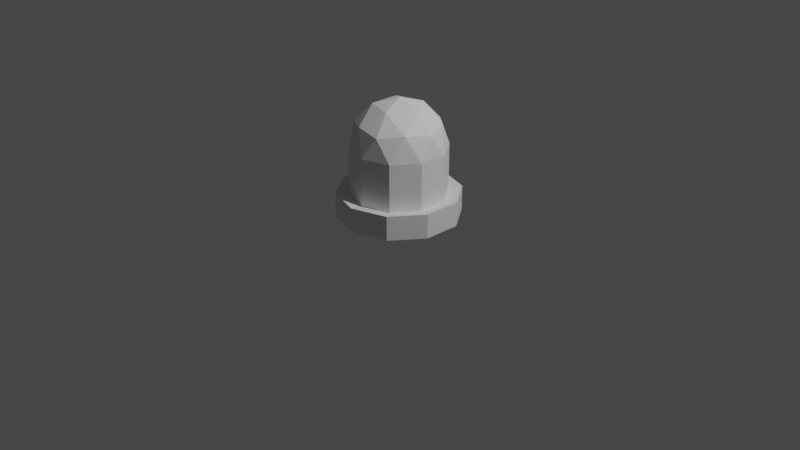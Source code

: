 # Source: doc_foote.blend  (saved by Blender 3.0.42; exported with 4.5.12 LTS)
import bpy
from mathutils import Matrix  # noqa: F401  (used for matrix-valued properties, if any)

bpy.ops.wm.read_factory_settings(use_empty=True)
scene = bpy.context.scene
scene.name = 'Scene'

# ---- collections
col_collection = bpy.data.collections.new('Collection'); scene.collection.children.link(col_collection)

# ---- world
world_world = bpy.data.worlds.new('World'); scene.world = world_world
world_world.use_nodes = True; world_world.node_tree.nodes.clear()
_N = world_world.node_tree.nodes; _L = world_world.node_tree.links
n0 = _N.new('ShaderNodeOutputWorld'); n0.name = 'World Output'; n0.location = (300, 300)
n1 = _N.new('ShaderNodeBackground'); n1.name = 'Background'; n1.location = (10, 300)
n1.inputs[0].default_value = (0.05088, 0.05088, 0.05088, 1.0)
_L.new(n1.outputs[0], n0.inputs[0])
n0.is_active_output = True
world_world.color = (0.05088, 0.05088, 0.05088)
world_world.use_sun_shadow = False
world_world.sun_shadow_jitter_overblur = 0.0

# ---- cameras
cam_camera = bpy.data.cameras.new('Camera')
cam_camera.clip_end = 100.0
cam_camera.ortho_scale = 7.314

# ---- lights
light_light = bpy.data.lights.new('Light', 'POINT')
light_light.transmission_factor = 0.0
light_light.energy = 1000.0
light_light.shadow_soft_size = 0.1
light_light.shadow_maximum_resolution = 0.006
light_light.use_absolute_resolution = True

# ---- meshes
me_icosphere = bpy.data.meshes.new('Icosphere')
me_icosphere.from_pydata([(0.2764, -0.8506, 0.4472), (-0.7236, -0.5257, 0.4472), (-0.7236, 0.5257, 0.4472), (0.2764, 0.8506, 0.4472), (0.8944, 0.0, 0.4472), (0.0, 0.0, 1.0), (0.9511, -0.309, 0.0), (0.9511, 0.309, 0.0), (0.0, -1.0, 0.0), (0.5878, -0.809, 0.0), (-0.9511, -0.309, 0.0), (-0.5878, -0.809, 0.0), (-0.5878, 0.809, 0.0), (-0.9511, 0.309, 0.0), (0.5878, 0.809, 0.0), (0.0, 1.0, 0.0), (0.6882, -0.5, 0.5257), (-0.2629, -0.809, 0.5257), (-0.8506, 0.0, 0.5257), (-0.2629, 0.809, 0.5257), (0.6882, 0.5, 0.5257), (0.1625, -0.5, 0.8507), (0.5257, 0.0, 0.8507), (-0.4253, -0.309, 0.8507), (-0.4253, 0.309, 0.8507), (0.1625, 0.5, 0.8507), (0.8013, -0.2604, -1.0), (0.8013, 0.2604, -1.0), (0.0, -0.8426, -1.0), (0.4952, -0.6816, -1.0), (-0.8013, -0.2604, -1.0), (-0.4952, -0.6816, -1.0), (-0.4952, 0.6816, -1.0), (-0.8013, 0.2604, -1.0), (0.4952, 0.6816, -1.0), (0.0, 0.8426, -1.0), (0.9511, 0.309, -1.0), (0.5878, 0.809, -1.0), (0.0, 1.0, -1.0), (-0.5878, 0.809, -1.0), (-0.9511, 0.309, -1.0), (-0.9511, -0.309, -1.0), (-0.5878, -0.809, -1.0), (0.0, -1.0, -1.0), (0.5878, -0.809, -1.0), (0.9511, -0.309, -1.0), (0.8013, 0.2604, -0.4), (0.4952, 0.6816, -0.4), (0.0, 0.8426, -0.4), (-0.4952, 0.6816, -0.4), (-0.8013, 0.2604, -0.4), (-0.8013, -0.2604, -0.4), (-0.4952, -0.6816, -0.4), (0.0, -0.8426, -0.4), (0.4952, -0.6816, -0.4), (0.8013, -0.2604, -0.4), (0.9511, 0.309, -1.4), (0.5878, 0.809, -1.4), (0.0, 1.0, -1.4), (-0.5878, 0.809, -1.4), (-0.9511, 0.309, -1.4), (-0.9511, -0.309, -1.4), (-0.5878, -0.809, -1.4), (0.0, -1.0, -1.4), (0.5878, -0.809, -1.4), (0.9511, -0.309, -1.4), (0.8013, 0.2604, -1.4), (0.4952, 0.6816, -1.4), (0.0, 0.8426, -1.4), (-0.4952, 0.6816, -1.4), (-0.8013, 0.2604, -1.4), (-0.8013, -0.2604, -1.4), (-0.4952, -0.6816, -1.4), (0.0, -0.8426, -1.4), (0.4952, -0.6816, -1.4), (0.8013, -0.2604, -1.4), (1.218, 0.3956, -0.944), (0.7525, 1.036, -0.944), (8.35e-10, 1.28, -0.944), (-0.7525, 1.036, -0.944), (-1.218, 0.3956, -0.944), (-1.218, -0.3956, -0.944), (-0.7525, -1.036, -0.944), (8.35e-10, -1.28, -0.944), (0.7525, -1.036, -0.944), (1.218, -0.3956, -0.944), (-1.218, 0.3956, -1.456), (-0.7525, 1.036, -1.456), (8.35e-10, 1.28, -1.456), (0.7525, 1.036, -1.456), (1.218, 0.3956, -1.456), (-1.218, -0.3956, -1.456), (-0.7525, -1.036, -1.456), (8.35e-10, -1.28, -1.456), (0.7525, -1.036, -1.456), (1.218, -0.3956, -1.456)], [], [(0, 16, 21), (1, 17, 23), (2, 18, 24), (3, 19, 25), (4, 20, 22), (22, 25, 5), (22, 20, 25), (20, 3, 25), (25, 24, 5), (25, 19, 24), (19, 2, 24), (24, 23, 5), (24, 18, 23), (18, 1, 23), (23, 21, 5), (23, 17, 21), (17, 0, 21), (21, 22, 5), (21, 16, 22), (16, 4, 22), (7, 20, 4), (7, 14, 20), (14, 3, 20), (15, 19, 3), (15, 12, 19), (12, 2, 19), (13, 18, 2), (13, 10, 18), (10, 1, 18), (11, 17, 1), (11, 8, 17), (8, 0, 17), (9, 16, 0), (9, 6, 16), (6, 4, 16), (14, 15, 3), (12, 13, 2), (10, 11, 1), (8, 9, 0), (6, 7, 4), (15, 14, 37, 38), (29, 28, 53, 54), (7, 6, 45, 36), (13, 12, 39, 40), (6, 9, 44, 45), (8, 11, 42, 43), (11, 10, 41, 42), (10, 13, 40, 41), (12, 15, 38, 39), (14, 7, 36, 37), (9, 8, 43, 44), (60, 61, 91, 86), (33, 30, 71, 70), (65, 56, 90, 95), (26, 27, 66, 75), (35, 32, 69, 68), (41, 40, 80, 81), (28, 29, 74, 73), (27, 34, 67, 66), (58, 59, 87, 88), (30, 31, 72, 71), (46, 55, 54, 53, 52, 51, 50, 49, 48, 47), (35, 34, 47, 48), (30, 33, 50, 51), (27, 26, 55, 46), (33, 32, 49, 50), (28, 31, 52, 53), (34, 27, 46, 47), (31, 30, 51, 52), (26, 29, 54, 55), (32, 35, 48, 49), (66, 67, 57, 56), (68, 69, 59, 58), (70, 71, 61, 60), (72, 73, 63, 62), (74, 75, 65, 64), (67, 68, 58, 57), (69, 70, 60, 59), (71, 72, 62, 61), (73, 74, 64, 63), (75, 66, 56, 65), (36, 45, 85, 76), (31, 28, 73, 72), (63, 64, 94, 93), (39, 38, 78, 79), (29, 26, 75, 74), (56, 57, 89, 90), (34, 35, 68, 67), (44, 43, 83, 84), (32, 33, 70, 69), (61, 62, 92, 91), (77, 76, 90, 89), (82, 81, 91, 92), (80, 79, 87, 86), (78, 77, 89, 88), (84, 83, 93, 94), (79, 78, 88, 87), (76, 85, 95, 90), (81, 80, 86, 91), (83, 82, 92, 93), (85, 84, 94, 95), (43, 42, 82, 83), (62, 63, 93, 92), (45, 44, 84, 85), (64, 65, 95, 94), (38, 37, 77, 78), (57, 58, 88, 89), (40, 39, 79, 80), (59, 60, 86, 87), (42, 41, 81, 82), (37, 36, 76, 77)])
_uv = me_icosphere.uv_layers.new(name='UVMap')
_uv.uv.foreach_set('vector', [0.6453, 0.4472, 0.8618, 0.5257, 0.5854, 0.8507, 0.1196, 0.4472, 0.3618, 0.5257, 0.1826, 0.9288, 0.1196, 0.7629, 0.05279, 0.5, 0.2764, 0.6545, 0.6453, 0.9253, 0.3618, 0.9045, 0.5854, 0.75, 0.9702, 0.5, 0.8618, 0.75, 0.7764, 0.5, 0.7764, 0.5, 0.5854, 0.75, 0.5, 0.5, 0.7764, 0.5, 0.8618, 0.75, 0.5854, 0.75, 0.8618, 0.75, 0.6453, 0.9253, 0.5854, 0.75, 0.5854, 0.75, 0.2764, 0.6545, 0.5, 0.5, 0.5854, 0.75, 0.3618, 0.9045, 0.2764, 0.6545, 0.3618, 0.9045, 0.1196, 0.7629, 0.2764, 0.6545, 0.2764, 0.6545, 0.2764, 0.3455, 0.5, 0.5, 0.2764, 0.6545, 0.05279, 0.5, 0.2764, 0.3455, 0.05279, 0.5257, 0.1196, 0.4472, 0.1826, 0.9288, 0.1826, 0.9288, 0.5854, 0.8507, 0.5, 1.0, 0.1826, 0.9288, 0.3618, 0.5257, 0.5854, 0.8507, 0.3618, 0.5257, 0.6453, 0.4472, 0.5854, 0.8507, 0.5854, 0.8507, 0.8389, 0.9288, 0.5, 1.0, 0.5854, 0.8507, 0.8618, 0.5257, 0.8389, 0.9288, 0.8618, 0.5257, 0.9702, 0.4472, 0.8389, 0.9288, 1.0, 0.6545, 0.8618, 0.75, 0.9702, 0.5, 1.0, 0.6545, 0.809, 0.9045, 0.8618, 0.75, 0.809, 0.9045, 0.6453, 0.9253, 0.8618, 0.75, 0.5, 1.0, 0.3618, 0.9045, 0.6453, 0.9253, 0.5, 1.0, 0.191, 0.9045, 0.3618, 0.9045, 0.191, 0.9045, 0.1196, 0.7629, 0.3618, 0.9045, 0.0, 0.6545, 0.05279, 0.5, 0.1196, 0.7629, 0.0, 0.6545, 0.0, 0.3455, 0.05279, 0.5, 0.0, 0.0, 0.1196, 0.4472, 0.05279, 0.5257, 0.191, 4.156e-07, 0.3618, 0.5257, 0.1196, 0.4472, 0.191, 4.156e-07, 0.5, 4.156e-07, 0.3618, 0.5257, 0.5, 4.156e-07, 0.6453, 0.4472, 0.3618, 0.5257, 0.809, 4.156e-07, 0.8618, 0.5257, 0.6453, 0.4472, 0.809, 4.156e-07, 1.0, 0.0, 0.8618, 0.5257, 1.0, 0.0, 0.9702, 0.4472, 0.8618, 0.5257, 0.809, 0.9045, 0.5, 1.0, 0.6453, 0.9253, 0.191, 0.9045, 0.0, 0.6545, 0.1196, 0.7629, 0.0, 0.0, 0.191, 4.156e-07, 0.1196, 0.4472, 0.5, 4.156e-07, 0.809, 4.156e-07, 0.6453, 0.4472, 1.0, 0.3455, 1.0, 0.6545, 0.9702, 0.5, 1.0, 1.0, 0.0, 1.0, 0.0, 0.0, 1.0, 0.0, 0.252, 0.2362, 0.1788, 0.2362, 0.1788, 0.2362, 0.252, 0.2362, 1.0, 1.0, 0.0, 1.0, 0.0, 0.0, 1.0, 0.0, 1.0, 1.0, 0.0, 1.0, 0.0, 0.0, 1.0, 0.0, 1.0, 1.0, 0.0, 1.0, 0.0, 6.958e-08, 1.0, 0.0, 1.0, 1.0, 0.0, 1.0, 0.0, 0.0, 1.0, 0.0, 1.0, 1.0, 0.0, 1.0, 0.0, 0.0, 1.0, 0.0, 1.0, 1.0, 0.0, 1.0, 0.0, 0.0, 1.0, 0.0, 1.0, 1.0, 0.0, 1.0, 0.0, 0.0, 1.0, 0.0, 1.0, 1.0, 0.0, 1.0, 0.0, 6.958e-08, 1.0, 0.0, 1.0, 1.0, 0.0, 1.0, 0.0, 0.0, 1.0, 0.0, 0.7727, 0.2362, 0.8636, 0.2362, 0.8636, 0.2362, 0.7727, 0.2362, 0.7303, 0.2362, 0.7199, 0.2362, 0.7199, 0.2362, 0.7303, 0.2362, 0.3182, 0.2362, 0.4091, 0.2362, 0.4091, 0.2362, 0.3182, 0.2362, 0.3317, 0.2362, 0.4134, 0.2362, 0.4134, 0.2362, 0.3317, 0.2362, 0.5774, 0.2362, 0.6571, 0.2362, 0.6571, 0.2362, 0.5774, 0.2362, 1.0, 0.0, 0.0, 0.0, 0.0, 0.0, 1.0, 0.0, 0.1788, 0.2362, 0.252, 0.2362, 0.252, 0.2362, 0.1788, 0.2362, 0.4134, 0.2362, 0.4957, 0.2362, 0.4957, 0.2362, 0.4134, 0.2362, 0.5909, 0.2362, 0.6818, 0.2362, 0.6818, 0.2362, 0.5909, 0.2362, 0.7199, 0.2362, 0.1892, 0.2362, 0.1892, 0.2362, 0.7199, 0.2362, 0.4134, 0.2362, 0.3317, 0.2362, 0.252, 0.2362, 0.1788, 0.2362, 0.1892, 0.2362, 0.7199, 0.2362, 0.7303, 0.2362, 0.6571, 0.2362, 0.5774, 0.2362, 0.4957, 0.2362, 0.5774, 0.2362, 0.4957, 0.2362, 0.4957, 0.2362, 0.5774, 0.2362, 0.7199, 0.2362, 0.7303, 0.2362, 0.7303, 0.2362, 0.7199, 0.2362, 0.4134, 0.2362, 0.3317, 0.2362, 0.3317, 0.2362, 0.4134, 0.2362, 0.7303, 0.2362, 0.6571, 0.2362, 0.6571, 0.2362, 0.7303, 0.2362, 0.1788, 0.2362, 0.1892, 0.2362, 0.1892, 0.2362, 0.1788, 0.2362, 0.4957, 0.2362, 0.4134, 0.2362, 0.4134, 0.2362, 0.4957, 0.2362, 0.1892, 0.2362, 0.7199, 0.2362, 0.7199, 0.2362, 0.1892, 0.2362, 0.3317, 0.2362, 0.252, 0.2362, 0.252, 0.2362, 0.3317, 0.2362, 0.6571, 0.2362, 0.5774, 0.2362, 0.5774, 0.2362, 0.6571, 0.2362, 0.4134, 0.2362, 0.4957, 0.2362, 0.5, 0.2362, 0.4091, 0.2362, 0.5774, 0.2362, 0.6571, 0.2362, 0.6818, 0.2362, 0.5909, 0.2362, 0.7303, 0.2362, 0.7199, 0.2362, 0.8636, 0.2362, 0.7727, 0.2362, 0.1892, 0.2362, 0.1788, 0.2362, 0.1364, 0.2362, 0.04546, 0.2362, 0.252, 0.2362, 0.3317, 0.2362, 0.3182, 0.2362, 0.2273, 0.2362, 0.4957, 0.2362, 0.5774, 0.2362, 0.5909, 0.2362, 0.5, 0.2362, 0.6571, 0.2362, 0.7303, 0.2362, 0.7727, 0.2362, 0.6818, 0.2362, 0.7199, 0.2362, 0.1892, 0.2362, 0.04546, 0.2362, 0.8636, 0.2362, 0.1788, 0.2362, 0.252, 0.2362, 0.2273, 0.2362, 0.1364, 0.2362, 0.3317, 0.2362, 0.4134, 0.2362, 0.4091, 0.2362, 0.3182, 0.2362, 1.0, 0.0, 0.0, 0.0, 0.0, 0.0, 1.0, 0.0, 0.1892, 0.2362, 0.1788, 0.2362, 0.1788, 0.2362, 0.1892, 0.2362, 0.1364, 0.2362, 0.2273, 0.2362, 0.2273, 0.2362, 0.1364, 0.2362, 1.0, 0.0, 0.0, 0.0, 0.0, 0.0, 1.0, 0.0, 0.252, 0.2362, 0.3317, 0.2362, 0.3317, 0.2362, 0.252, 0.2362, 0.4091, 0.2362, 0.5, 0.2362, 0.5, 0.2362, 0.4091, 0.2362, 0.4957, 0.2362, 0.5774, 0.2362, 0.5774, 0.2362, 0.4957, 0.2362, 1.0, 0.0, 0.0, 0.0, 0.0, 0.0, 1.0, 0.0, 0.6571, 0.2362, 0.7303, 0.2362, 0.7303, 0.2362, 0.6571, 0.2362, 0.8636, 0.2362, 0.04546, 0.2362, 0.04546, 0.2362, 0.8636, 0.2362, 1.0, 0.0, 0.0, 6.958e-08, 0.0, 6.958e-08, 1.0, 0.0, 1.0, 0.0, 0.0, 0.0, 0.0, 0.0, 1.0, 0.0, 1.0, 0.0, 0.0, 0.0, 0.0, 0.0, 1.0, 0.0, 1.0, 0.0, 0.0, 0.0, 0.0, 0.0, 1.0, 0.0, 1.0, 0.0, 0.0, 0.0, 0.0, 0.0, 1.0, 0.0, 1.0, 0.0, 0.0, 0.0, 0.0, 0.0, 1.0, 0.0, 1.0, 0.0, 0.0, 0.0, 0.0, 0.0, 1.0, 0.0, 1.0, 0.0, 0.0, 0.0, 0.0, 0.0, 1.0, 0.0, 1.0, 0.0, 0.0, 0.0, 0.0, 0.0, 1.0, 0.0, 1.0, 0.0, 0.0, 6.958e-08, 0.0, 6.958e-08, 1.0, 0.0, 1.0, 0.0, 0.0, 0.0, 0.0, 0.0, 1.0, 0.0, 0.04546, 0.2362, 0.1364, 0.2362, 0.1364, 0.2362, 0.04546, 0.2362, 1.0, 0.0, 0.0, 6.958e-08, 0.0, 6.958e-08, 1.0, 0.0, 0.2273, 0.2362, 0.3182, 0.2362, 0.3182, 0.2362, 0.2273, 0.2362, 1.0, 0.0, 0.0, 0.0, 0.0, 0.0, 1.0, 0.0, 0.5, 0.2362, 0.5909, 0.2362, 0.5909, 0.2362, 0.5, 0.2362, 1.0, 0.0, 0.0, 0.0, 0.0, 0.0, 1.0, 0.0, 0.6818, 0.2362, 0.7727, 0.2362, 0.7727, 0.2362, 0.6818, 0.2362, 1.0, 0.0, 0.0, 0.0, 0.0, 0.0, 1.0, 0.0, 1.0, 0.0, 0.0, 6.958e-08, 0.0, 6.958e-08, 1.0, 0.0])
me_icosphere.use_remesh_fix_poles = True
me_icosphere.use_remesh_preserve_attributes = False
me_icosphere.update()

# ---- objects
ob_light = bpy.data.objects.new('Light', light_light)
ob_camera = bpy.data.objects.new('Camera', cam_camera)
ob_icosphere = bpy.data.objects.new('Icosphere', me_icosphere)

# ---- transforms, parenting, visibility, modifiers, constraints
ob_light.location = (4.076, 1.005, 5.904)
ob_light.rotation_euler = (0.6503, 0.05522, 1.866)
ob_light.lock_rotations_4d = False
ob_light.empty_display_type = 'ARROWS'
ob_light.color = (0.0, 0.0, 0.0, 0.0)
ob_light.lineart.crease_threshold = 0.0
ob_camera.location = (7.359, -6.926, 4.958)
ob_camera.rotation_euler = (1.109, 0.0, 0.8149)
ob_camera.lock_rotations_4d = False
ob_camera.empty_display_type = 'ARROWS'
ob_camera.color = (0.0, 0.0, 0.0, 0.0)
ob_camera.display_type = 'WIRE'
ob_camera.lineart.crease_threshold = 0.0
ob_icosphere.location = (0.0, 0.0, 0.8)
ob_icosphere.scale = (0.5, 0.5, 0.5)

# ---- collection membership
col_collection.objects.link(ob_light)
col_collection.objects.link(ob_camera)
col_collection.objects.link(ob_icosphere)

# ---- scene / render settings (as saved in the file)
scene.camera = ob_camera
scene.frame_start = 1; scene.frame_end = 250; scene.frame_set(1)
scene.render.engine = 'BLENDER_EEVEE_NEXT'
scene.cycles.sampling_pattern = 'TABULATED_SOBOL'
scene.cycles.use_light_tree = False
scene.view_settings.view_transform = 'Filmic'
bpy.context.view_layer.update()
